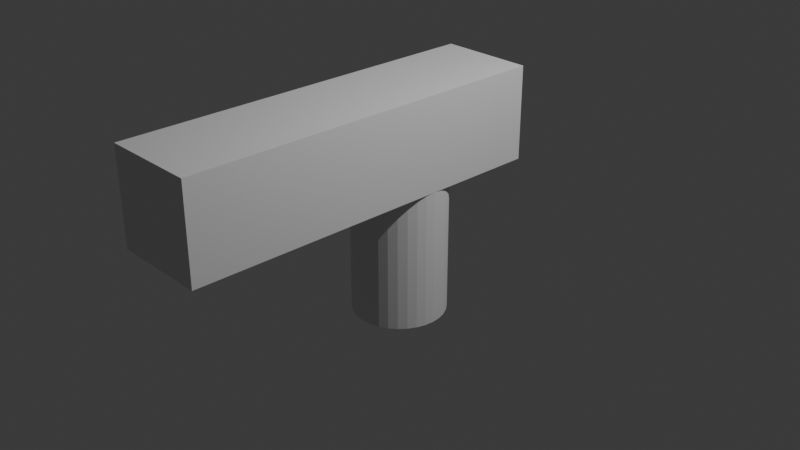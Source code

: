 # Source: rat-gun.blend  (saved by Blender 4.0.36; exported with 4.5.12 LTS)
import bpy
from mathutils import Matrix  # noqa: F401  (used for matrix-valued properties, if any)

bpy.ops.wm.read_factory_settings(use_empty=True)
scene = bpy.context.scene
scene.name = 'Scene'

# ---- collections
col_collection = bpy.data.collections.new('Collection'); scene.collection.children.link(col_collection)
col_collection_2 = bpy.data.collections.new('Collection 2'); scene.collection.children.link(col_collection_2)

# ---- node groups
ng_auto_smooth = bpy.data.node_groups.new('Auto Smooth', 'GeometryNodeTree')
_s = ng_auto_smooth.interface.new_socket(name='Geometry', in_out='OUTPUT', socket_type='NodeSocketGeometry')
_s = ng_auto_smooth.interface.new_socket(name='Geometry', in_out='INPUT', socket_type='NodeSocketGeometry')
_s = ng_auto_smooth.interface.new_socket(name='Angle', in_out='INPUT', socket_type='NodeSocketFloat')
_s.subtype = 'ANGLE'
_s.min_value = 0.0
_s.max_value = 3.142
ng_auto_smooth.is_modifier = True
_N = ng_auto_smooth.nodes; _L = ng_auto_smooth.links
n0 = _N.new('NodeGroupOutput'); n0.name = 'Group Output'; n0.location = (480, -100)
n1 = _N.new('NodeGroupInput'); n1.name = 'Group Input'; n1.location = (-420, -300)
n2 = _N.new('NodeGroupInput'); n2.name = 'Group Input.001'; n2.location = (-60, -100)
n3 = _N.new('GeometryNodeSetShadeSmooth'); n3.name = 'Set Shade Smooth'; n3.location = (120, -100)
n3.domain = 'EDGE'
n4 = _N.new('GeometryNodeSetShadeSmooth'); n4.name = 'Set Shade Smooth.001'; n4.location = (300, -100)
n5 = _N.new('GeometryNodeInputMeshEdgeAngle'); n5.name = 'Edge Angle'; n5.location = (-420, -220)
n6 = _N.new('GeometryNodeInputEdgeSmooth'); n6.name = 'Is Edge Smooth'; n6.location = (-60, -160)
n7 = _N.new('GeometryNodeInputShadeSmooth'); n7.name = 'Is Face Smooth'; n7.location = (-240, -340)
n8 = _N.new('FunctionNodeBooleanMath'); n8.name = 'Boolean Math'; n8.location = (-60, -220)
n9 = _N.new('FunctionNodeCompare'); n9.name = 'Compare'; n9.location = (-240, -180)
n9.operation = 'LESS_EQUAL'
_L.new(n5.outputs[0], n9.inputs[0])
_L.new(n4.outputs[0], n0.inputs[0])
_L.new(n1.outputs[1], n9.inputs[1])
_L.new(n9.outputs[0], n8.inputs[0])
_L.new(n7.outputs[0], n8.inputs[1])
_L.new(n2.outputs[0], n3.inputs[0])
_L.new(n6.outputs[0], n3.inputs[1])
_L.new(n3.outputs[0], n4.inputs[0])
_L.new(n8.outputs[0], n3.inputs[2])
n0.is_active_output = True

# ---- world
world_world = bpy.data.worlds.new('World'); scene.world = world_world
world_world.use_nodes = True; world_world.node_tree.nodes.clear()
_N = world_world.node_tree.nodes; _L = world_world.node_tree.links
n0 = _N.new('ShaderNodeOutputWorld'); n0.name = 'World Output'; n0.location = (300, 300)
n1 = _N.new('ShaderNodeBackground'); n1.name = 'Background'; n1.location = (10, 300)
n1.inputs[0].default_value = (0.05088, 0.05088, 0.05088, 1.0)
_L.new(n1.outputs[0], n0.inputs[0])
n0.is_active_output = True
world_world.color = (0.05088, 0.05088, 0.05088)
world_world.use_sun_shadow = False
world_world.sun_shadow_jitter_overblur = 0.0

# ---- cameras
cam_camera = bpy.data.cameras.new('Camera')
cam_camera.clip_end = 100.0
cam_camera.ortho_scale = 7.314

# ---- lights
light_light = bpy.data.lights.new('Light', 'POINT')
light_light.transmission_factor = 0.0
light_light.use_soft_falloff = False
light_light.energy = 1000.0
light_light.shadow_soft_size = 0.1
light_light.shadow_maximum_resolution = 0.006
light_light.use_absolute_resolution = True

# ---- meshes
me_cube_001 = bpy.data.meshes.new('Cube.001')
me_cube_001.from_pydata([(-1.0, -1.0, -1.0), (-1.0, -1.0, 1.0), (-1.0, 1.0, -1.0), (-1.0, 1.0, 1.0), (1.0, -1.0, -1.0), (1.0, -1.0, 1.0), (1.0, 1.0, -1.0), (1.0, 1.0, 1.0)], [], [(0, 1, 3, 2), (2, 3, 7, 6), (6, 7, 5, 4), (4, 5, 1, 0), (2, 6, 4, 0), (7, 3, 1, 5)])
me_cube_001.polygons.foreach_set('use_smooth', [True] * 6)
_uv = me_cube_001.uv_layers.new(name='UVMap')
_uv.uv.foreach_set('vector', [0.375, 0.0, 0.625, 0.0, 0.625, 0.25, 0.375, 0.25, 0.375, 0.25, 0.625, 0.25, 0.625, 0.5, 0.375, 0.5, 0.375, 0.5, 0.625, 0.5, 0.625, 0.75, 0.375, 0.75, 0.375, 0.75, 0.625, 0.75, 0.625, 1.0, 0.375, 1.0, 0.125, 0.5, 0.375, 0.5, 0.375, 0.75, 0.125, 0.75, 0.625, 0.5, 0.875, 0.5, 0.875, 0.75, 0.625, 0.75])
me_cube_001.update()
me_cylinder = bpy.data.meshes.new('Cylinder')
me_cylinder.from_pydata([(0.0, 1.0, -1.0), (0.0, 1.0, 1.0), (0.1951, 0.9808, -1.0), (0.1951, 0.9808, 1.0), (0.3827, 0.9239, -1.0), (0.3827, 0.9239, 1.0), (0.5556, 0.8315, -1.0), (0.5556, 0.8315, 1.0), (0.7071, 0.7071, -1.0), (0.7071, 0.7071, 1.0), (0.8315, 0.5556, -1.0), (0.8315, 0.5556, 1.0), (0.9239, 0.3827, -1.0), (0.9239, 0.3827, 1.0), (0.9808, 0.1951, -1.0), (0.9808, 0.1951, 1.0), (1.0, 0.0, -1.0), (1.0, 0.0, 1.0), (0.9808, -0.1951, -1.0), (0.9808, -0.1951, 1.0), (0.9239, -0.3827, -1.0), (0.9239, -0.3827, 1.0), (0.8315, -0.5556, -1.0), (0.8315, -0.5556, 1.0), (0.7071, -0.7071, -1.0), (0.7071, -0.7071, 1.0), (0.5556, -0.8315, -1.0), (0.5556, -0.8315, 1.0), (0.3827, -0.9239, -1.0), (0.3827, -0.9239, 1.0), (0.1951, -0.9808, -1.0), (0.1951, -0.9808, 1.0), (0.0, -1.0, -1.0), (0.0, -1.0, 1.0), (-0.1951, -0.9808, -1.0), (-0.1951, -0.9808, 1.0), (-0.3827, -0.9239, -1.0), (-0.3827, -0.9239, 1.0), (-0.5556, -0.8315, -1.0), (-0.5556, -0.8315, 1.0), (-0.7071, -0.7071, -1.0), (-0.7071, -0.7071, 1.0), (-0.8315, -0.5556, -1.0), (-0.8315, -0.5556, 1.0), (-0.9239, -0.3827, -1.0), (-0.9239, -0.3827, 1.0), (-0.9808, -0.1951, -1.0), (-0.9808, -0.1951, 1.0), (-1.0, 0.0, -1.0), (-1.0, 0.0, 1.0), (-0.9808, 0.1951, -1.0), (-0.9808, 0.1951, 1.0), (-0.9239, 0.3827, -1.0), (-0.9239, 0.3827, 1.0), (-0.8315, 0.5556, -1.0), (-0.8315, 0.5556, 1.0), (-0.7071, 0.7071, -1.0), (-0.7071, 0.7071, 1.0), (-0.5556, 0.8315, -1.0), (-0.5556, 0.8315, 1.0), (-0.3827, 0.9239, -1.0), (-0.3827, 0.9239, 1.0), (-0.1951, 0.9808, -1.0), (-0.1951, 0.9808, 1.0)], [], [(0, 1, 3, 2), (2, 3, 5, 4), (4, 5, 7, 6), (6, 7, 9, 8), (8, 9, 11, 10), (10, 11, 13, 12), (12, 13, 15, 14), (14, 15, 17, 16), (16, 17, 19, 18), (18, 19, 21, 20), (20, 21, 23, 22), (22, 23, 25, 24), (24, 25, 27, 26), (26, 27, 29, 28), (28, 29, 31, 30), (30, 31, 33, 32), (32, 33, 35, 34), (34, 35, 37, 36), (36, 37, 39, 38), (38, 39, 41, 40), (40, 41, 43, 42), (42, 43, 45, 44), (44, 45, 47, 46), (46, 47, 49, 48), (48, 49, 51, 50), (50, 51, 53, 52), (52, 53, 55, 54), (54, 55, 57, 56), (56, 57, 59, 58), (58, 59, 61, 60), (3, 1, 63, 61, 59, 57, 55, 53, 51, 49, 47, 45, 43, 41, 39, 37, 35, 33, 31, 29, 27, 25, 23, 21, 19, 17, 15, 13, 11, 9, 7, 5), (60, 61, 63, 62), (62, 63, 1, 0), (0, 2, 4, 6, 8, 10, 12, 14, 16, 18, 20, 22, 24, 26, 28, 30, 32, 34, 36, 38, 40, 42, 44, 46, 48, 50, 52, 54, 56, 58, 60, 62)])
_uv = me_cylinder.uv_layers.new(name='UVMap')
_uv.uv.foreach_set('vector', [1.0, 0.5, 1.0, 1.0, 0.9688, 1.0, 0.9688, 0.5, 0.9688, 0.5, 0.9688, 1.0, 0.9375, 1.0, 0.9375, 0.5, 0.9375, 0.5, 0.9375, 1.0, 0.9062, 1.0, 0.9062, 0.5, 0.9062, 0.5, 0.9062, 1.0, 0.875, 1.0, 0.875, 0.5, 0.875, 0.5, 0.875, 1.0, 0.8438, 1.0, 0.8438, 0.5, 0.8438, 0.5, 0.8438, 1.0, 0.8125, 1.0, 0.8125, 0.5, 0.8125, 0.5, 0.8125, 1.0, 0.7812, 1.0, 0.7812, 0.5, 0.7812, 0.5, 0.7812, 1.0, 0.75, 1.0, 0.75, 0.5, 0.75, 0.5, 0.75, 1.0, 0.7188, 1.0, 0.7188, 0.5, 0.7188, 0.5, 0.7188, 1.0, 0.6875, 1.0, 0.6875, 0.5, 0.6875, 0.5, 0.6875, 1.0, 0.6562, 1.0, 0.6562, 0.5, 0.6562, 0.5, 0.6562, 1.0, 0.625, 1.0, 0.625, 0.5, 0.625, 0.5, 0.625, 1.0, 0.5938, 1.0, 0.5938, 0.5, 0.5938, 0.5, 0.5938, 1.0, 0.5625, 1.0, 0.5625, 0.5, 0.5625, 0.5, 0.5625, 1.0, 0.5312, 1.0, 0.5312, 0.5, 0.5312, 0.5, 0.5312, 1.0, 0.5, 1.0, 0.5, 0.5, 0.5, 0.5, 0.5, 1.0, 0.4688, 1.0, 0.4688, 0.5, 0.4688, 0.5, 0.4688, 1.0, 0.4375, 1.0, 0.4375, 0.5, 0.4375, 0.5, 0.4375, 1.0, 0.4062, 1.0, 0.4062, 0.5, 0.4062, 0.5, 0.4062, 1.0, 0.375, 1.0, 0.375, 0.5, 0.375, 0.5, 0.375, 1.0, 0.3438, 1.0, 0.3438, 0.5, 0.3438, 0.5, 0.3438, 1.0, 0.3125, 1.0, 0.3125, 0.5, 0.3125, 0.5, 0.3125, 1.0, 0.2812, 1.0, 0.2812, 0.5, 0.2812, 0.5, 0.2812, 1.0, 0.25, 1.0, 0.25, 0.5, 0.25, 0.5, 0.25, 1.0, 0.2188, 1.0, 0.2188, 0.5, 0.2188, 0.5, 0.2188, 1.0, 0.1875, 1.0, 0.1875, 0.5, 0.1875, 0.5, 0.1875, 1.0, 0.1562, 1.0, 0.1562, 0.5, 0.1562, 0.5, 0.1562, 1.0, 0.125, 1.0, 0.125, 0.5, 0.125, 0.5, 0.125, 1.0, 0.09375, 1.0, 0.09375, 0.5, 0.09375, 0.5, 0.09375, 1.0, 0.0625, 1.0, 0.0625, 0.5, 0.2968, 0.4854, 0.25, 0.49, 0.2032, 0.4854, 0.1582, 0.4717, 0.1167, 0.4496, 0.08029, 0.4197, 0.05045, 0.3833, 0.02827, 0.3418, 0.01461, 0.2968, 0.01, 0.25, 0.01461, 0.2032, 0.02827, 0.1582, 0.05045, 0.1167, 0.08029, 0.08029, 0.1167, 0.05045, 0.1582, 0.02827, 0.2032, 0.01461, 0.25, 0.01, 0.2968, 0.01461, 0.3418, 0.02827, 0.3833, 0.05045, 0.4197, 0.08029, 0.4496, 0.1167, 0.4717, 0.1582, 0.4854, 0.2032, 0.49, 0.25, 0.4854, 0.2968, 0.4717, 0.3418, 0.4496, 0.3833, 0.4197, 0.4197, 0.3833, 0.4496, 0.3418, 0.4717, 0.0625, 0.5, 0.0625, 1.0, 0.03125, 1.0, 0.03125, 0.5, 0.03125, 0.5, 0.03125, 1.0, 0.0, 1.0, 0.0, 0.5, 0.75, 0.49, 0.7968, 0.4854, 0.8418, 0.4717, 0.8833, 0.4496, 0.9197, 0.4197, 0.9496, 0.3833, 0.9717, 0.3418, 0.9854, 0.2968, 0.99, 0.25, 0.9854, 0.2032, 0.9717, 0.1582, 0.9496, 0.1167, 0.9197, 0.08029, 0.8833, 0.05045, 0.8418, 0.02827, 0.7968, 0.01461, 0.75, 0.01, 0.7032, 0.01461, 0.6582, 0.02827, 0.6167, 0.05045, 0.5803, 0.08029, 0.5504, 0.1167, 0.5283, 0.1582, 0.5146, 0.2032, 0.51, 0.25, 0.5146, 0.2968, 0.5283, 0.3418, 0.5504, 0.3833, 0.5803, 0.4197, 0.6167, 0.4496, 0.6582, 0.4717, 0.7032, 0.4854])
me_cylinder.update()

# ---- objects
ob_cube = bpy.data.objects.new('Cube', me_cube_001)
ob_cylinder = bpy.data.objects.new('Cylinder', me_cylinder)
ob_gun = bpy.data.objects.new('Gun', None)
ob_light = bpy.data.objects.new('Light', light_light)
ob_camera = bpy.data.objects.new('Camera', cam_camera)

# ---- transforms, parenting, visibility, modifiers, constraints
ob_cube.parent = ob_gun
ob_cube.location = (0.0, -0.78, 0.96)
ob_cube.scale = (0.5, 2.0, 0.5)
_m = ob_cube.modifiers.new('Auto Smooth', 'NODES')
_m.node_group = ng_auto_smooth
_gi = [s.identifier for s in ng_auto_smooth.interface.items_tree if s.item_type == 'SOCKET' and s.in_out == 'INPUT']
_m[_gi[1]] = 0.5236  # Angle
ob_cylinder.parent = ob_gun
ob_cylinder.location = (0.0, 0.0, 0.0)
ob_cylinder.scale = (0.5, 0.5, 1.0)
ob_gun.location = (0.0, 0.0, 0.0)
ob_light.location = (4.076, 1.005, 5.904)
ob_light.rotation_euler = (0.6503, 0.05522, 1.866)
ob_light.lock_rotations_4d = False
ob_light.empty_display_type = 'ARROWS'
ob_light.color = (0.0, 0.0, 0.0, 0.0)
ob_light.lineart.crease_threshold = 0.0
ob_camera.location = (7.359, -6.926, 4.958)
ob_camera.rotation_euler = (1.109, 0.0, 0.8149)
ob_camera.lock_rotations_4d = False
ob_camera.empty_display_type = 'ARROWS'
ob_camera.color = (0.0, 0.0, 0.0, 0.0)
ob_camera.display_type = 'WIRE'
ob_camera.lineart.crease_threshold = 0.0

# ---- collection membership
scene.collection.objects.link(ob_cube)
scene.collection.objects.link(ob_cylinder)
scene.collection.objects.link(ob_gun)
col_collection.objects.link(ob_light)
col_collection.objects.link(ob_camera)

# ---- scene / render settings (as saved in the file)
scene.camera = ob_camera
scene.frame_start = 1; scene.frame_end = 250; scene.frame_set(0)
scene.render.engine = 'BLENDER_EEVEE_NEXT'
scene.cycles.sampling_pattern = 'TABULATED_SOBOL'
bpy.context.view_layer.update()

